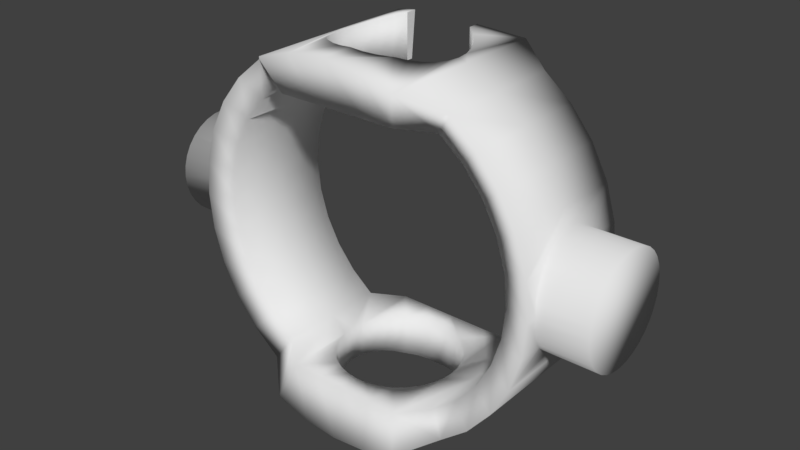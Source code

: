 # Source: SYLVIE-0.21.2-REV1-ANIM-EYES-EYEBALL-HOLDER-RING-click.blend  (saved by Blender 2.79.0; exported with 4.5.12 LTS)
import bpy
from mathutils import Matrix  # noqa: F401  (used for matrix-valued properties, if any)

bpy.ops.wm.read_factory_settings(use_empty=True)
scene = bpy.context.scene
scene.name = 'Scene'

# ---- collections
col_collection_1 = bpy.data.collections.new('Collection 1'); scene.collection.children.link(col_collection_1)

# ---- world
world_world = bpy.data.worlds.new('World'); scene.world = world_world
world_world.color = (0.05088, 0.05088, 0.05088)
world_world.use_sun_shadow = False
world_world.sun_shadow_jitter_overblur = 0.0
world_world.cycles.sampling_method = 'MANUAL'

# ---- meshes
me_cube_016 = bpy.data.meshes.new('Cube.016')
me_cube_016.from_pydata([(55.62, 0.0001831, 37.16), (55.62, 24.27, 37.16), (61.8, 24.27, 25.6), (61.8, 0.0001831, 25.6), (61.8, -24.27, 25.6), (55.62, -24.27, 37.16), (47.3, 0.0001831, 47.3), (47.3, 24.27, 47.3), (65.05, 28.39, 43.47), (72.28, 28.39, 29.94), (65.61, 24.27, 13.05), (65.61, 0.0001831, 13.05), (65.61, -24.27, 13.05), (72.28, -28.39, 29.94), (65.05, -28.39, 43.47), (47.3, -24.27, 47.3), (37.16, 0.0001831, 55.62), (37.16, 24.27, 55.62), (55.32, 28.39, 55.32), (76.74, 28.39, 15.26), (65.05, 0.0001831, 43.47), (72.28, 0.0001831, 29.94), (66.89, 24.27, 8.011e-05), (66.89, 0.0001831, 8.011e-05), (66.89, -24.27, 8.011e-05), (76.74, -28.39, 15.26), (55.32, -28.39, 55.32), (37.16, -24.27, 55.62), (25.6, 6.037, 57.84), (43.47, 28.39, 65.05), (55.32, 0.0001831, 55.32), (78.24, 28.39, 8.774e-05), (74.33, 0.0001831, 23.18), (74.47, 4.523, 22.74), (74.87, 8.872, 21.42), (75.52, 12.88, 19.28), (76.39, 16.39, 16.39), (76.74, 17.32, 15.26), (65.61, 24.27, -13.05), (65.61, 0.0001831, -13.05), (65.61, -24.27, -13.05), (78.24, -28.39, 8.774e-05), (76.74, -17.32, 15.26), (76.39, -16.39, 16.39), (75.52, -12.88, 19.28), (74.87, -8.871, 21.42), (74.47, -4.523, 22.74), (43.47, -28.39, 65.05), (25.6, -6.037, 57.84), (25.87, 5.146, 57.84), (25.6, 30.68, 57.84), (29.94, 35.88, 72.28), (43.47, 0.0001831, 65.05), (76.74, 28.39, -15.26), (77.37, 21.42, 8.872), (99.04, 0.0001831, 23.18), (99.04, 4.523, 22.74), (99.04, 8.872, 21.42), (99.04, 12.88, 19.28), (99.04, 16.39, 16.39), (76.97, 19.28, 12.88), (61.8, 24.27, -25.6), (61.8, 0.0001831, -25.6), (61.8, -24.27, -25.6), (76.74, -28.39, -15.26), (77.37, -21.42, 8.872), (99.04, -4.523, 22.74), (76.97, -19.28, 12.88), (99.04, -16.39, 16.39), (99.04, -12.88, 19.28), (99.04, -8.871, 21.42), (25.6, -34.87, 57.84), (25.87, -5.145, 57.84), (24.37, 10.09, 57.84), (26.38, 0.0001526, 57.84), (14.61, 24.73, 57.84), (21.93, 14.65, 57.84), (18.65, 18.65, 57.84), (14.63, 21.94, 57.84), (29.94, 0.0001831, 72.28), (72.28, 28.39, -29.94), (77.37, 21.42, -8.872), (77.79, 22.74, 4.523), (99.04, 22.74, -4.523), (99.04, 23.18, 1.907e-05), (99.04, 22.74, 4.523), (99.04, 21.42, 8.872), (99.04, 19.28, 12.88), (99.04, -19.28, 12.88), (99.04, -21.42, 8.872), (99.04, -22.74, 4.523), (99.04, -23.18, 2.289e-05), (99.04, -22.74, -4.523), (99.04, -21.42, -8.872), (99.04, -19.28, -12.88), (99.04, -16.39, -16.39), (99.04, -12.88, -19.28), (99.04, -8.871, -21.42), (99.04, -4.523, -22.74), (99.04, 0.0001831, -23.18), (99.04, 4.523, -22.74), (99.04, 8.872, -21.42), (99.04, 12.88, -19.28), (99.04, 16.39, -16.39), (99.04, 19.28, -12.88), (99.04, 21.42, -8.872), (55.62, 24.27, -37.16), (55.62, 0.0001831, -37.16), (55.62, -24.27, -37.16), (72.28, -28.39, -29.94), (77.37, -21.42, -8.872), (77.79, -22.74, 4.523), (29.94, -40.79, 72.28), (13.05, -34.87, 57.84), (13.05, -22.79, 57.84), (14.65, -21.93, 57.84), (18.65, -18.65, 57.84), (21.93, -14.65, 57.84), (24.37, -10.09, 57.84), (24.37, -10.09, 73.97), (25.87, -5.145, 73.52), (25.87, 5.146, 73.52), (26.38, 0.0001526, 73.37), (14.61, 26.49, 76.8), (24.37, 10.09, 73.97), (21.93, 14.65, 74.71), (18.65, 18.65, 75.71), (14.65, 21.93, 76.8), (65.05, 28.39, -43.47), (74.33, 0.0001831, -23.18), (72.28, 0.0001831, -29.94), (76.74, 17.32, -15.26), (76.39, 16.39, -16.39), (75.52, 12.88, -19.28), (74.87, 8.872, -21.42), (74.47, 4.523, -22.74), (76.97, 19.28, -12.88), (77.79, 22.74, -4.523), (78.24, 23.18, 1.526e-05), (78.24, -23.18, 8.774e-05), (77.79, -22.74, -4.523), (76.97, -19.28, -12.88), (76.74, -17.32, -15.26), (75.52, -12.88, -19.28), (76.39, -16.39, -16.39), (74.87, -8.871, -21.42), (74.47, -4.523, -22.74), (47.3, 24.27, -47.3), (47.3, 0.0001831, -47.3), (47.3, -24.27, -47.3), (65.05, -28.39, -43.47), (21.93, -14.65, 74.71), (18.65, -18.65, 75.71), (15.26, -21.43, 76.74), (15.26, -40.79, 76.74), (-6.104e-05, -34.87, 57.84), (-6.104e-05, -26.37, 57.84), (5.145, -25.87, 57.84), (10.09, -24.37, 57.84), (55.32, 28.39, -55.32), (65.05, 0.0001831, -43.47), (37.16, 24.27, -55.62), (37.16, 0.0001831, -55.62), (37.16, -24.27, -55.62), (55.32, -28.39, -55.32), (14.65, -21.93, 76.8), (-6.104e-05, -26.37, 78.24), (-6.104e-05, -40.79, 78.24), (10.09, -24.37, 77.24), (5.145, -25.87, 77.73), (-10.09, -24.37, 57.84), (-5.146, -25.87, 57.84), (-13.05, -34.87, 57.84), (-13.05, -22.79, 57.84), (43.47, 28.39, -65.05), (55.32, 0.0001831, -55.32), (25.6, 6.037, -57.84), (25.6, -6.037, -57.84), (43.47, -28.39, -65.05), (-15.26, -21.43, 76.74), (-15.26, -40.79, 76.74), (-5.146, -25.87, 77.73), (-10.09, -24.37, 77.24), (-14.65, -21.93, 76.8), (-14.65, -21.93, 57.84), (-25.6, -34.87, 57.84), (-25.6, -6.037, 57.84), (-24.37, -10.09, 57.84), (-21.93, -14.65, 57.84), (-18.65, -18.65, 57.84), (25.6, 34.87, -57.84), (43.47, 0.0001831, -65.05), (25.87, 5.146, -57.84), (25.87, -5.145, -57.84), (25.6, -34.87, -57.84), (29.94, -40.79, -72.28), (-18.65, -18.65, 75.71), (-26.38, 0.0001526, 73.37), (-29.94, 0.0001831, 72.28), (-29.94, -40.79, 72.28), (-21.93, -14.65, 74.71), (-24.37, -10.09, 73.97), (-25.87, -5.145, 73.52), (-37.16, -24.27, 55.62), (-25.87, -5.145, 57.84), (29.94, 40.79, -72.28), (29.94, 0.0001831, -72.28), (13.05, 34.87, -57.84), (13.05, 22.79, -57.84), (14.65, 21.93, -57.84), (18.65, 18.65, -57.84), (21.93, 14.65, -57.84), (24.37, 10.09, -57.84), (26.38, 0.0001526, -57.84), (25.87, -5.145, -73.52), (24.37, -10.09, -73.97), (24.37, -10.09, -57.84), (13.05, -22.79, -57.84), (13.05, -34.87, -57.84), (21.93, -14.65, -57.84), (18.65, -18.65, -57.84), (14.65, -21.93, -57.84), (-26.38, 0.0001526, 57.84), (-25.87, 5.146, 73.52), (-24.37, 10.09, 73.97), (-21.93, 14.65, 74.71), (-18.65, 18.65, 75.71), (-14.63, 21.94, 76.74), (-14.61, 26.49, 76.8), (-29.94, 35.88, 72.28), (-43.47, 0.0001831, 65.05), (-43.47, -28.39, 65.05), (-37.16, 0.0001831, 55.62), (26.38, 0.0001526, -73.37), (25.87, 5.146, -73.52), (24.37, 10.09, -73.97), (21.93, 14.65, -74.71), (18.65, 18.65, -75.71), (15.26, 21.43, -76.74), (15.26, 40.79, -76.74), (-6.104e-05, 34.87, -57.84), (-6.104e-05, 26.38, -57.84), (5.145, 25.87, -57.84), (10.09, 24.37, -57.84), (14.65, 21.93, -76.8), (15.26, -40.79, -76.74), (15.26, -21.43, -76.74), (18.65, -18.65, -75.71), (21.93, -14.65, -74.71), (10.2, -24.31, -57.84), (12.59, -23.03, -57.84), (-25.87, 5.146, 57.84), (-43.47, 28.39, 65.05), (-24.37, 10.09, 57.84), (-21.93, 14.65, 57.84), (-18.65, 18.65, 57.84), (-14.62, 21.95, 57.84), (-14.61, 24.73, 57.84), (-55.32, 0.0001831, 55.32), (-55.32, -28.39, 55.32), (-47.3, -24.27, 47.3), (-47.3, 0.0001831, 47.3), (-13.05, 34.87, -57.84), (-13.05, 22.79, -57.84), (-10.09, 24.37, -57.84), (-5.146, 25.87, -57.84), (-6.104e-05, 26.38, -78.24), (5.145, 25.87, -77.73), (10.09, 24.37, -77.24), (-6.104e-05, -40.79, -78.24), (-6.104e-05, -26.37, -78.24), (5.145, -25.87, -77.73), (10.09, -24.37, -77.24), (14.65, -21.93, -76.8), (-55.32, 28.39, 55.32), (-25.6, 30.68, 57.84), (-25.6, 6.037, 57.84), (-65.05, 0.0001831, 43.47), (-65.05, -28.39, 43.47), (-47.3, 24.27, 47.3), (-37.16, 24.27, 55.62), (-55.62, -24.27, 37.16), (-55.62, 0.0001831, 37.16), (-6.104e-05, 40.79, -78.24), (-18.65, 18.65, -57.84), (-14.65, 21.93, -57.84), (-25.6, 34.87, -57.84), (-25.6, 6.037, -57.84), (-24.37, 10.09, -57.84), (-21.93, 14.65, -57.84), (-10.09, 24.37, -77.24), (-14.65, 21.93, -76.8), (-5.146, 25.87, -77.73), (-15.26, -40.79, -76.74), (-15.26, -21.43, -76.74), (-14.65, -21.93, -76.8), (-10.09, -24.37, -77.24), (-5.146, -25.87, -77.73), (-6.104e-05, -26.37, -57.84), (5.145, -25.87, -57.84), (7.618, -25.12, -57.84), (10.09, -24.37, -57.84), (-6.104e-05, -34.87, -57.84), (-65.05, 28.39, 43.47), (-72.28, 0.0001831, 29.94), (-72.28, -28.39, 29.94), (-55.62, 24.27, 37.16), (-61.8, -24.27, 25.6), (-61.8, 0.0001831, 25.6), (-15.26, 40.79, -76.74), (-21.93, 14.65, -74.71), (-18.65, 18.65, -75.71), (-37.16, 24.27, -55.62), (-25.87, 5.146, -57.84), (-24.37, 10.09, -73.97), (-15.26, 21.43, -76.74), (-29.94, 0.0001831, -72.28), (-26.38, 0.0001526, -73.37), (-25.87, -5.145, -73.52), (-24.37, -10.09, -73.97), (-21.93, -14.65, -74.71), (-18.65, -18.65, -75.71), (-29.94, -40.79, -72.28), (-10.2, -24.31, -57.84), (-5.146, -25.87, -57.84), (2.189, -26.16, -57.84), (-72.28, 28.39, 29.94), (-74.33, 0.0001831, 23.18), (-74.47, -4.523, 22.74), (-74.87, -8.871, 21.42), (-75.52, -12.88, 19.28), (-76.39, -16.39, 16.39), (-76.74, -17.32, 15.26), (-76.74, -28.39, 15.26), (-61.8, 24.27, 25.6), (-65.61, -24.27, 13.05), (-65.61, 0.0001831, 13.05), (-29.94, 40.79, -72.28), (-25.87, 5.146, -73.52), (-37.16, 0.0001831, -55.62), (-13.05, -34.87, -57.84), (-43.47, 0.0001831, -65.05), (-43.47, -28.39, -65.05), (-26.38, 0.0001526, -57.84), (-25.87, -5.145, -57.84), (-24.37, -10.09, -57.84), (-21.93, -14.65, -57.84), (-18.65, -18.65, -57.84), (-14.65, -21.93, -57.84), (-13.05, -22.79, -57.84), (-10.09, -24.37, -57.84), (-76.74, 28.39, 15.26), (-76.74, 17.32, 15.26), (-76.39, 16.39, 16.39), (-75.52, 12.88, 19.28), (-74.87, 8.872, 21.42), (-74.47, 4.523, 22.74), (-99.04, 0.0001831, 23.18), (-99.04, -4.523, 22.74), (-99.04, -8.871, 21.42), (-99.04, -12.88, 19.28), (-99.04, -16.39, 16.39), (-76.97, -19.28, 12.88), (-65.61, 24.27, 13.05), (-66.89, -24.27, 1.144e-05), (-66.89, 0.0001831, 1.144e-05), (-43.47, 28.39, -65.05), (-47.3, 24.27, -47.3), (-47.3, 0.0001831, -47.3), (-2.189, -26.16, -57.84), (-7.618, -25.12, -57.84), (-55.32, 0.0001831, -55.32), (-55.32, -28.39, -55.32), (-25.6, -34.87, -57.84), (-25.6, -6.037, -57.84), (-12.59, -23.03, -57.84), (-99.04, 4.523, 22.74), (-76.97, 19.28, 12.88), (-99.04, 16.39, 16.39), (-99.04, 12.88, 19.28), (-99.04, 8.872, 21.42), (-99.04, 23.18, -7.629e-06), (-99.04, 22.74, -4.523), (-99.04, 21.42, -8.872), (-99.04, 19.28, -12.88), (-99.04, 16.39, -16.39), (-99.04, 12.88, -19.28), (-99.04, 8.872, -21.42), (-99.04, 4.523, -22.74), (-99.04, 0.0001831, -23.18), (-99.04, -4.523, -22.74), (-99.04, -8.871, -21.42), (-99.04, -12.88, -19.28), (-99.04, -16.39, -16.39), (-99.04, -19.28, -12.88), (-99.04, -21.42, -8.872), (-99.04, -22.74, -4.523), (-99.04, -23.18, 7.629e-06), (-99.04, -22.74, 4.523), (-99.04, -21.42, 8.872), (-99.04, -19.28, 12.88), (-99.04, 19.28, 12.88), (-99.04, 21.42, 8.872), (-99.04, 22.74, 4.523), (-77.37, -21.42, 8.872), (-78.24, -28.39, 1.144e-05), (-66.89, 24.27, 1.144e-05), (-65.61, -24.27, -13.05), (-65.61, 0.0001831, -13.05), (-55.32, 28.39, -55.32), (-47.3, -24.27, -47.3), (-37.16, -24.27, -55.62), (-55.62, 24.27, -37.16), (-55.62, 0.0001831, -37.16), (-65.05, 0.0001831, -43.47), (-65.05, -28.39, -43.47), (-78.24, 28.39, 1.144e-05), (-77.37, 21.42, 8.872), (-77.79, 22.74, 4.523), (-78.24, 23.18, 1.144e-05), (-77.79, 22.74, -4.523), (-77.37, 21.42, -8.872), (-76.97, 19.28, -12.88), (-76.74, 17.32, -15.26), (-75.52, 12.88, -19.28), (-76.39, 16.39, -16.39), (-74.87, 8.872, -21.42), (-74.47, 4.523, -22.74), (-74.33, 0.0001831, -23.18), (-74.47, -4.523, -22.74), (-74.87, -8.871, -21.42), (-75.52, -12.88, -19.28), (-76.39, -16.39, -16.39), (-76.74, -17.32, -15.26), (-77.37, -21.42, -8.872), (-76.97, -19.28, -12.88), (-77.79, -22.74, -4.523), (-78.24, -23.18, 1.144e-05), (-77.79, -22.74, 4.523), (-76.74, -28.39, -15.26), (-65.61, 24.27, -13.05), (-61.8, -24.27, -25.6), (-61.8, 0.0001831, -25.6), (-65.05, 28.39, -43.47), (-55.62, -24.27, -37.16), (-61.8, 24.27, -25.6), (-72.28, 0.0001831, -29.94), (-72.28, -28.39, -29.94), (-76.74, 28.39, -15.26), (-72.28, 28.39, -29.94)], [], [(0, 1, 2, 3), (3, 4, 5, 0), (6, 7, 1, 0), (2, 1, 8, 9), (3, 2, 10, 11), (11, 12, 4, 3), (5, 4, 13, 14), (0, 5, 15, 6), (16, 17, 7, 6), (1, 7, 18, 8), (10, 2, 9, 19), (20, 21, 9, 8), (11, 10, 22, 23), (23, 24, 12, 11), (4, 12, 25, 13), (15, 5, 14, 26), (21, 20, 14, 13), (6, 15, 27, 16), (17, 16, 74, 49, 28, 50), (7, 17, 29, 18), (30, 20, 8, 18), (22, 10, 19, 31), (21, 32, 33, 34, 35, 36, 37, 19, 9), (23, 22, 38, 39), (39, 40, 24, 23), (12, 24, 41, 25), (32, 21, 13, 25, 42, 43, 44, 45, 46), (27, 15, 26, 47), (20, 30, 26, 14), (48, 72, 74, 16, 27, 71), (29, 17, 50, 51), (52, 30, 18, 29), (38, 22, 31, 53), (31, 19, 37, 60, 54, 82, 138), (32, 55, 56, 33), (33, 56, 57, 34), (34, 57, 58, 35), (35, 58, 59, 36), (36, 59, 87, 60, 37), (39, 38, 61, 62), (62, 63, 40, 39), (24, 40, 64, 41), (46, 66, 55, 32), (25, 41, 139, 111, 65, 67, 42), (43, 42, 67, 88, 68), (43, 68, 69, 44), (44, 69, 70, 45), (45, 70, 66, 46), (27, 47, 112, 71), (30, 52, 47, 26), (49, 121, 124, 73, 28), (75, 50, 28, 73, 76, 77, 78), (79, 52, 29, 51), (61, 38, 53, 80), (53, 31, 138, 137, 81, 136, 131), (83, 84, 85, 86, 87, 59, 58, 57, 56, 55, 66, 70, 69, 68, 88, 89, 90, 91, 92, 93, 94, 95, 96, 97, 98, 99, 100, 101, 102, 103, 104, 105), (62, 61, 106, 107), (107, 108, 63, 62), (40, 63, 109, 64), (110, 140, 139, 41, 64, 142, 141), (52, 79, 112, 47), (71, 113, 114, 115, 116, 117, 118, 48), (72, 48, 118, 119, 120), (74, 122, 121, 49), (123, 51, 50, 75), (76, 73, 124, 125), (77, 76, 125, 126), (77, 126, 127, 78), (122, 79, 51, 123, 127, 126, 125, 124, 121), (106, 61, 80, 128), (129, 130, 80, 53, 131, 132, 133, 134, 135), (60, 87, 86, 54), (54, 86, 85, 82), (137, 83, 105, 81), (138, 84, 83, 137), (82, 85, 84, 138), (65, 89, 88, 67), (111, 90, 89, 65), (139, 91, 90, 111), (140, 92, 91, 139), (110, 93, 92, 140), (141, 94, 93, 110), (95, 94, 141, 142, 144), (143, 96, 95, 144), (145, 97, 96, 143), (146, 98, 97, 145), (129, 99, 98, 146), (135, 100, 99, 129), (134, 101, 100, 135), (133, 102, 101, 134), (132, 103, 102, 133), (104, 103, 132, 131, 136), (81, 105, 104, 136), (107, 106, 147, 148), (148, 149, 108, 107), (63, 108, 150, 109), (130, 129, 146, 145, 143, 144, 142, 64, 109), (71, 112, 154, 113), (79, 122, 120, 119, 151, 152, 153, 154, 112), (113, 155, 156, 157, 158, 114), (114, 158, 168, 165, 115), (116, 115, 165, 153, 152), (117, 116, 152, 151), (118, 117, 151, 119), (74, 72, 120, 122), (147, 106, 128, 159), (130, 160, 128, 80), (148, 147, 161, 162), (162, 163, 149, 148), (108, 149, 164, 150), (160, 130, 109, 150), (166, 167, 154, 153, 165, 168, 169), (113, 154, 167, 155), (170, 171, 156, 155, 172, 173), (157, 156, 166, 169), (158, 157, 169, 168), (161, 147, 159, 174), (160, 175, 159, 128), (162, 161, 190, 176, 192, 213), (163, 162, 213, 193, 177, 194), (149, 163, 178, 164), (175, 160, 150, 164), (179, 180, 167, 166, 181, 182, 183), (171, 170, 182, 181), (166, 156, 171, 181), (155, 167, 180, 172), (173, 172, 185, 186, 187, 188, 189, 184), (161, 174, 205, 190), (175, 191, 174, 159), (178, 163, 194, 195), (191, 175, 164, 178), (197, 198, 199, 180, 179, 196, 200, 201, 202), (182, 170, 173, 184, 183), (188, 187, 201, 200), (189, 188, 200, 196), (191, 206, 205, 174), (176, 190, 207, 208, 209, 210, 211, 212), (193, 214, 215, 216, 177), (217, 218, 194, 177, 216, 219, 220, 221), (206, 191, 178, 195), (183, 184, 189, 196, 179), (204, 222, 197, 202), (198, 197, 223, 224, 225, 226, 227, 228, 229), (198, 230, 231, 199), (199, 185, 172, 180), (201, 187, 186, 204, 202), (203, 232, 222, 204, 186, 185), (185, 199, 231, 203), (190, 205, 239, 207), (206, 233, 234, 235, 236, 237, 238, 239, 205), (207, 240, 241, 242, 243, 208), (208, 243, 268, 244, 209), (209, 244, 238, 237, 210), (237, 236, 211, 210), (236, 235, 212, 211), (213, 192, 234, 233), (176, 212, 235, 234, 192), (233, 214, 193, 213), (233, 206, 195, 245, 246, 247, 248, 215, 214), (215, 248, 219, 216), (221, 273, 272, 301, 249, 250, 217), (250, 218, 217), (218, 245, 195, 194), (248, 247, 220, 219), (222, 251, 223, 197), (230, 198, 229, 252), (223, 251, 276, 253, 224), (253, 254, 225, 224), (254, 255, 226, 225), (255, 256, 227, 226), (257, 229, 228), (230, 258, 259, 231), (232, 203, 260, 261), (240, 262, 263, 264, 265, 241), (266, 267, 242, 241), (267, 268, 243, 242), (246, 245, 269, 270, 271, 272, 273), (246, 273, 221, 220, 247), (249, 218, 250), (245, 218, 302, 269), (222, 232, 280, 275, 276, 251), (258, 230, 252, 274), (229, 275, 280, 252), (256, 255, 254, 253, 276, 275, 257), (257, 275, 229), (258, 277, 278, 259), (260, 203, 231, 259), (261, 279, 280, 232), (261, 260, 281, 282), (244, 268, 267, 266, 283, 239, 238), (283, 240, 207, 239), (240, 283, 309, 262), (284, 285, 263, 262, 286, 287, 288, 289), (290, 264, 263, 285, 291), (290, 292, 265, 264), (292, 266, 241, 265), (270, 269, 293, 294, 295, 296, 297), (270, 298, 325, 299, 271), (271, 299, 300, 301, 272), (300, 218, 249, 301), (277, 258, 274, 303), (280, 279, 274, 252), (277, 304, 305, 278), (281, 260, 259, 278), (282, 306, 279, 261), (282, 281, 307, 308), (310, 311, 284, 289), (284, 311, 315, 291, 285), (262, 309, 337, 286), (286, 312, 339, 343, 313, 287), (313, 338, 314, 288, 287), (314, 310, 289, 288), (315, 309, 283, 266, 292, 290, 291), (297, 324, 369, 298, 270), (269, 302, 340, 293), (316, 317, 318, 319, 320, 321, 294, 293, 322), (294, 321, 347, 348, 295), (348, 349, 375, 323, 350, 296, 295), (296, 350, 370, 324, 297), (302, 218, 300, 299, 325), (304, 277, 303, 326), (279, 306, 303, 274), (304, 327, 328, 329, 330, 331, 332, 333, 305), (307, 281, 278, 305), (308, 334, 306, 282), (308, 307, 335, 336), (317, 316, 337, 309, 315, 311, 310, 314, 338), (286, 337, 366, 312), (341, 316, 322, 342), (318, 317, 343, 344), (319, 318, 344, 374, 345), (320, 319, 345, 346), (321, 320, 346, 347), (293, 340, 373, 322), (298, 302, 325), (327, 304, 326, 351, 352, 353, 354, 355, 356), (306, 334, 326, 303), (327, 357, 358, 328), (328, 358, 359, 329), (329, 359, 360, 330), (330, 360, 361, 331), (335, 307, 305, 333), (336, 363, 334, 308), (336, 335, 364, 365), (317, 338, 313, 343), (316, 341, 366, 337), (339, 312, 367, 368), (369, 324, 370, 340, 302), (371, 341, 342, 372), (322, 373, 411, 342), (343, 339, 411, 373, 374, 344), (374, 373, 340, 349, 348, 347, 346, 345), (340, 370, 350, 323), (369, 302, 298), (356, 376, 357, 327), (334, 363, 351, 326), (353, 378, 379, 354), (354, 379, 380, 355), (355, 380, 376, 356), (381, 382, 383, 384, 385, 386, 387, 388, 389, 390, 391, 392, 393, 394, 395, 396, 397, 398, 399, 400, 361, 360, 359, 358, 357, 376, 380, 379, 378, 401, 402, 403), (362, 332, 331, 361, 400), (364, 335, 333, 405), (365, 406, 363, 336), (365, 364, 407, 408), (341, 371, 409, 366), (368, 410, 411, 339), (367, 312, 366, 409), (368, 367, 412, 413), (414, 371, 372, 415), (411, 410, 372, 342), (349, 340, 375), (375, 340, 323), (363, 406, 416, 351), (377, 401, 378, 353, 352), (403, 418, 419, 381), (420, 382, 381, 419), (421, 383, 382, 420), (422, 384, 383, 421), (422, 423, 425, 385, 384), (424, 386, 385, 425), (426, 387, 386, 424), (427, 388, 387, 426), (428, 389, 388, 427), (429, 390, 389, 428), (430, 391, 390, 429), (431, 392, 391, 430), (432, 393, 392, 431), (432, 433, 435, 394, 393), (434, 395, 394, 435), (436, 396, 395, 434), (437, 397, 396, 436), (438, 398, 397, 437), (404, 399, 398, 438), (362, 400, 399, 404), (417, 402, 401, 377), (418, 403, 402, 417), (407, 364, 405, 439), (408, 440, 406, 365), (408, 407, 441, 442), (371, 414, 443, 409), (413, 444, 410, 368), (412, 367, 409, 443), (413, 412, 445, 442), (446, 414, 415, 447), (410, 444, 415, 372), (406, 440, 448, 416), (419, 418, 417, 377, 352, 351, 416), (422, 421, 420, 419, 416, 448, 423), (446, 428, 427, 426, 424, 425, 423, 448, 449), (428, 446, 447, 439, 433, 432, 431, 430, 429), (439, 405, 437, 436, 434, 435, 433), (437, 405, 333, 332, 362, 404, 438), (441, 407, 439, 447), (442, 445, 440, 408), (442, 441, 444, 413), (414, 446, 449, 443), (445, 412, 443, 449), (444, 441, 447, 415), (440, 445, 449, 448), (256, 257, 228, 227), (123, 75, 78, 127)])
me_cube_016.polygons.foreach_set('use_smooth', [1, 1, 1, 1, 1, 1, 1, 1, 1, 1, 1, 1, 1, 1, 1, 1, 1, 1, 1, 1, 1, 1, 1, 1, 1, 1, 1, 1, 1, 1, 1, 1, 1, 1, 1, 1, 1, 1, 1, 1, 1, 1, 1, 1, 1, 1, 1, 1, 1, 1, 1, 1, 1, 1, 1, 1, 1, 1, 1, 1, 1, 1, 1, 1, 1, 1, 1, 1, 1, 1, 1, 1, 1, 1, 1, 1, 1, 1, 1, 1, 1, 1, 1, 1, 1, 1, 1, 1, 1, 1, 1, 1, 1, 1, 1, 1, 1, 1, 1, 1, 1, 1, 1, 1, 1, 1, 1, 1, 1, 1, 1, 1, 1, 1, 1, 1, 1, 1, 1, 1, 1, 1, 1, 1, 1, 1, 1, 1, 1, 1, 1, 1, 1, 1, 1, 1, 1, 1, 1, 1, 1, 1, 1, 1, 1, 1, 1, 1, 1, 1, 1, 1, 1, 1, 1, 1, 1, 1, 1, 1, 1, 1, 1, 1, 1, 1, 1, 1, 1, 1, 1, 1, 1, 1, 1, 1, 1, 1, 1, 1, 1, 1, 1, 1, 1, 1, 1, 1, 1, 1, 1, 1, 1, 1, 1, 1, 1, 1, 1, 1, 1, 1, 1, 1, 1, 1, 1, 1, 1, 1, 1, 1, 1, 1, 1, 1, 1, 1, 1, 1, 1, 1, 1, 1, 1, 1, 1, 1, 1, 1, 1, 1, 1, 1, 1, 1, 1, 1, 1, 1, 1, 1, 1, 1, 1, 1, 1, 1, 1, 1, 1, 1, 1, 1, 1, 1, 1, 1, 1, 1, 1, 1, 1, 1, 1, 1, 1, 1, 1, 1, 1, 1, 1, 1, 1, 1, 1, 1, 1, 1, 1, 1, 1, 1, 1, 1, 1, 1, 1, 1, 1, 1, 1, 1, 1, 1, 1, 1, 1, 1, 1, 1, 1, 1, 1, 1, 1, 1, 1, 1, 1, 1, 1, 1, 1, 1, 1, 1, 1, 0, 0])
me_cube_016.use_remesh_preserve_volume = False
me_cube_016.use_remesh_preserve_attributes = False
me_cube_016.use_mirror_vertex_groups = False
me_cube_016.update()

# ---- objects
ob_cube_018 = bpy.data.objects.new('Cube.018', me_cube_016)

# ---- transforms, parenting, visibility, modifiers, constraints
ob_cube_018.location = (0.0, 0.0, 0.0)
ob_cube_018.scale = (0.103, 0.103, 0.103)
ob_cube_018.lineart.crease_threshold = 0.0

# ---- collection membership
col_collection_1.objects.link(ob_cube_018)

# ---- scene / render settings (as saved in the file)
scene.frame_start = 1; scene.frame_end = 250; scene.frame_set(1)
scene.render.engine = 'BLENDER_EEVEE_NEXT'
scene.render.resolution_percentage = 50
scene.render.dither_intensity = 0.0
scene.cycles.use_denoising = False
scene.cycles.samples = 128
scene.cycles.sampling_pattern = 'TABULATED_SOBOL'
scene.cycles.use_adaptive_sampling = False
scene.cycles.use_light_tree = False
scene.cycles.blur_glossy = 0.0
scene.cycles.sample_clamp_indirect = 0.0
scene.view_settings.view_transform = 'Standard'
bpy.context.view_layer.update()

# ---- added for rendering (the .blend has no active camera and no usable light): camera, sun
cam_auto = bpy.data.cameras.new('AutoCamera')
cam_auto.lens = 50.0
cam_auto.sensor_width = 36.0
cam_auto.clip_end = 1000.0
ob_auto_camera = bpy.data.objects.new('AutoCamera', cam_auto)
scene.collection.objects.link(ob_auto_camera)
ob_auto_camera.location = (25.281, -30.3371, 20.2248)
ob_auto_camera.rotation_euler = (1.09748, -7.21219e-08, 0.694738)
scene.camera = ob_auto_camera
light_auto_sun = bpy.data.lights.new('AutoSun', 'SUN')
light_auto_sun.energy = 3.0
light_auto_sun.angle = 0.0523599
ob_auto_sun = bpy.data.objects.new('AutoSun', light_auto_sun)
scene.collection.objects.link(ob_auto_sun)
ob_auto_sun.rotation_euler = (0.872665, 0.174533, 0.523599)
bpy.context.view_layer.update()
